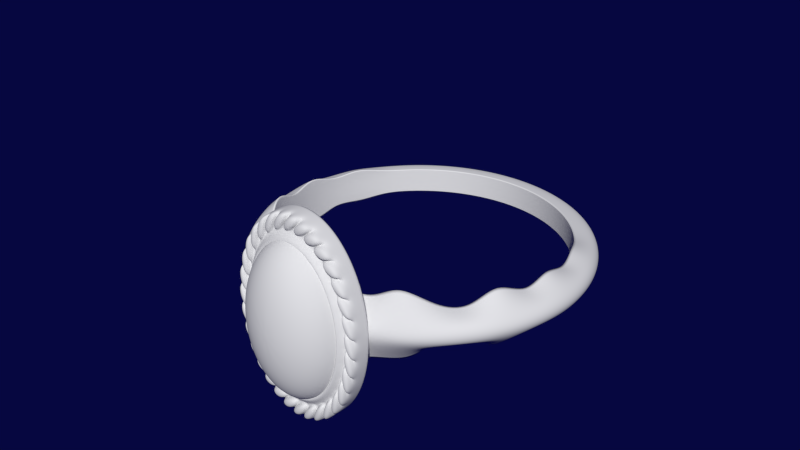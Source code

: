 # Source: Ring_With_White_Marble.blend  (saved by Blender 2.78.0; exported with 4.5.12 LTS)
import bpy
from mathutils import Matrix  # noqa: F401  (used for matrix-valued properties, if any)

bpy.ops.wm.read_factory_settings(use_empty=True)
scene = bpy.context.scene
scene.name = 'Scene'

# ---- collections
col_collection_1 = bpy.data.collections.new('Collection 1'); scene.collection.children.link(col_collection_1)

# ---- materials (node trees are filled in below, after node groups)
mat_ring = bpy.data.materials.new('Ring')
mat_ring.alpha_threshold = 0.0
mat_ring.use_transparent_shadow = False
mat_ring.roughness = 0.5
mat_white_marble = bpy.data.materials.new('White_Marble')
mat_white_marble.alpha_threshold = 0.0
mat_white_marble.use_transparent_shadow = False
mat_white_marble.roughness = 0.5

# ---- material node trees

# ---- world
world_world = bpy.data.worlds.new('World'); scene.world = world_world
world_world.color = (0.001873, 0.002195, 0.05088)
world_world.use_sun_shadow = False
world_world.sun_shadow_jitter_overblur = 0.0
world_world.cycles.sampling_method = 'NONE'
world_world.cycles.sample_map_resolution = 256

# ---- meshes
me_white_marble = bpy.data.meshes.new('White_Marble')
me_white_marble.from_pydata([(-0.1832, 0.3765, 1.194), (-0.3595, 0.3679, 1.169), (-0.522, 0.3538, 1.128), (-0.6644, 0.3349, 1.074), (-0.7813, 0.3118, 1.007), (-0.8681, 0.2854, 0.9312), (-0.9216, 0.2568, 0.8488), (-0.9397, 0.227, 0.7631), (-0.1797, 0.4114, 1.182), (-0.3526, 0.4363, 1.145), (-0.5119, 0.4531, 1.094), (-0.6515, 0.4612, 1.03), (-0.7662, 0.4604, 0.9553), (-0.8513, 0.4505, 0.8736), (-0.9038, 0.432, 0.7877), (-0.9215, 0.4057, 0.7008), (-0.1692, 0.4449, 1.17), (-0.332, 0.502, 1.122), (-0.4821, 0.5485, 1.06), (-0.6136, 0.5827, 0.9873), (-0.7216, 0.6032, 0.9055), (-0.8018, 0.6092, 0.8182), (-0.8512, 0.6005, 0.7289), (-0.8679, 0.5775, 0.6408), (-0.1523, 0.4758, 1.159), (-0.2988, 0.5626, 1.101), (-0.4338, 0.6365, 1.03), (-0.5522, 0.6947, 0.9482), (-0.6493, 0.7348, 0.8595), (-0.7215, 0.7555, 0.7672), (-0.7659, 0.7558, 0.6747), (-0.781, 0.7358, 0.5856), (-0.1294, 0.5029, 1.15), (-0.254, 0.6157, 1.083), (-0.3688, 0.7136, 1.003), (-0.4694, 0.7928, 0.914), (-0.552, 0.8502, 0.8193), (-0.6134, 0.8837, 0.7224), (-0.6512, 0.8919, 0.6272), (-0.664, 0.8745, 0.5371), (-0.1016, 0.5251, 1.142), (-0.1995, 0.6593, 1.067), (-0.2897, 0.7768, 0.9808), (-0.3687, 0.8733, 0.8858), (-0.4336, 0.9448, 0.7862), (-0.4818, 0.9888, 0.6857), (-0.5115, 1.004, 0.5882), (-0.5215, 0.9884, 0.4974), (-0.06994, 0.5416, 1.136), (-0.1373, 0.6916, 1.056), (-0.1994, 0.8238, 0.9643), (-0.2538, 0.9331, 0.865), (-0.2984, 1.015, 0.7617), (-0.3316, 1.067, 0.6584), (-0.3521, 1.086, 0.5592), (-0.359, 1.073, 0.4678), (-0.03554, 0.5517, 1.133), (-0.06981, 0.7115, 1.049), (-0.1014, 0.8527, 0.9542), (-0.1291, 0.9699, 0.8521), (-0.1518, 1.058, 0.7465), (-0.1687, 1.115, 0.6416), (-0.1791, 1.138, 0.5414), (-0.1827, 1.125, 0.4497), (0.0002234, 0.5551, 1.132), (0.0003467, 0.7183, 1.047), (0.0004558, 0.8625, 0.9508), (0.0005468, 0.9823, 0.8478), (0.0006159, 1.073, 0.7414), (0.0006605, 1.131, 0.636), (0.0006791, 1.155, 0.5354), (0.0006707, 1.143, 0.4435), (0.03599, 0.5517, 1.133), (0.0705, 0.7115, 1.049), (0.1023, 0.8527, 0.9542), (0.1302, 0.9698, 0.8521), (0.153, 1.058, 0.7465), (0.17, 1.115, 0.6416), (0.1805, 1.137, 0.5414), (0.184, 1.125, 0.4497), (0.07037, 0.5415, 1.136), (0.1379, 0.6915, 1.056), (0.2002, 0.8237, 0.9643), (0.2548, 0.9329, 0.865), (0.2996, 1.015, 0.7617), (0.3328, 1.067, 0.6584), (0.3533, 1.086, 0.5592), (0.3602, 1.073, 0.4678), (0.1021, 0.525, 1.142), (0.2001, 0.6591, 1.067), (0.2904, 0.7766, 0.9808), (0.3696, 0.873, 0.8859), (0.4346, 0.9445, 0.7862), (0.4829, 0.9885, 0.6857), (0.5126, 1.003, 0.5882), (0.5226, 0.988, 0.4974), (0.1298, 0.5028, 1.15), (0.2545, 0.6155, 1.083), (0.3695, 0.7133, 1.003), (0.4702, 0.7924, 0.914), (0.5529, 0.8498, 0.8193), (0.6144, 0.8832, 0.7224), (0.6522, 0.8914, 0.6272), (0.6649, 0.8741, 0.5371), (0.1526, 0.4757, 1.159), (0.2992, 0.5624, 1.101), (0.4344, 0.6362, 1.03), (0.5528, 0.6943, 0.9482), (0.65, 0.7344, 0.8596), (0.7222, 0.755, 0.7672), (0.7667, 0.7553, 0.6747), (0.7817, 0.7352, 0.5856), (0.1695, 0.4448, 1.17), (0.3324, 0.5018, 1.122), (0.4825, 0.5482, 1.06), (0.6141, 0.5823, 0.9873), (0.7221, 0.6027, 0.9055), (0.8023, 0.6087, 0.8182), (0.8517, 0.5999, 0.7289), (0.8684, 0.5769, 0.6408), (0.1799, 0.4113, 1.182), (0.3528, 0.436, 1.145), (0.5122, 0.4528, 1.094), (0.6518, 0.4608, 1.03), (0.7665, 0.4598, 0.9554), (0.8516, 0.4499, 0.8736), (0.9041, 0.4314, 0.7877), (0.9217, 0.4051, 0.7008), (0.1834, 0.3764, 1.194), (0.3597, 0.3677, 1.169), (0.5221, 0.3535, 1.128), (0.6645, 0.3344, 1.074), (0.7814, 0.3113, 1.007), (0.8682, 0.2848, 0.9312), (0.9216, 0.2562, 0.8488), (0.9397, 0.2264, 0.7631), (0.1799, 0.3415, 1.206), (0.3527, 0.2993, 1.193), (0.512, 0.2542, 1.163), (0.6517, 0.2081, 1.118), (0.7662, 0.1627, 1.059), (0.8514, 0.1198, 0.9889), (0.9038, 0.08094, 0.91), (0.9215, 0.04771, 0.8255), (0.1694, 0.308, 1.218), (0.3322, 0.2335, 1.216), (0.4822, 0.1588, 1.196), (0.6138, 0.08664, 1.16), (0.7217, 0.01987, 1.109), (0.8019, -0.03894, 1.044), (0.8512, -0.08755, 0.9688), (0.8679, -0.1241, 0.8854), (0.1524, 0.2771, 1.229), (0.2989, 0.173, 1.237), (0.4339, 0.07083, 1.227), (0.5523, -0.0253, 1.199), (0.6494, -0.1118, 1.155), (0.7215, -0.1852, 1.095), (0.7659, -0.2428, 1.023), (0.7809, -0.2824, 0.9407), (0.1296, 0.2501, 1.238), (0.2542, 0.1199, 1.255), (0.369, -0.006251, 1.254), (0.4696, -0.1234, 1.234), (0.5521, -0.2271, 1.195), (0.6135, -0.3134, 1.14), (0.6512, -0.3789, 1.071), (0.664, -0.4211, 0.9891), (0.1018, 0.2279, 1.246), (0.1996, 0.07629, 1.271), (0.2898, -0.0695, 1.276), (0.3688, -0.2039, 1.262), (0.4336, -0.3218, 1.228), (0.4818, -0.4186, 1.177), (0.5115, -0.4906, 1.109), (0.5215, -0.535, 1.029), (0.07012, 0.2114, 1.252), (0.1375, 0.04393, 1.282), (0.1995, -0.1165, 1.292), (0.2539, -0.2637, 1.283), (0.2985, -0.3921, 1.253), (0.3317, -0.4967, 1.204), (0.3521, -0.5735, 1.138), (0.3589, -0.6196, 1.058), (0.03572, 0.2012, 1.255), (0.06998, 0.02401, 1.289), (0.1015, -0.1454, 1.303), (0.1292, -0.3005, 1.295), (0.1519, -0.4354, 1.268), (0.1688, -0.5448, 1.221), (0.1791, -0.6246, 1.156), (0.1826, -0.6716, 1.077), (-4.625e-05, 0.1978, 1.256), (-0.0001822, 0.0173, 1.291), (-0.0003119, -0.1552, 1.306), (-0.0004305, -0.3129, 1.3), (-0.0005333, -0.45, 1.273), (-0.0006162, -0.561, 1.227), (-0.0006765, -0.6418, 1.162), (-0.0007114, -0.6891, 1.083), (-0.03581, 0.2012, 1.255), (-0.07033, 0.02406, 1.289), (-0.1022, -0.1453, 1.303), (-0.1301, -0.3004, 1.295), (-0.153, -0.4353, 1.268), (-0.17, -0.5447, 1.221), (-0.1805, -0.6244, 1.156), (-0.184, -0.6715, 1.077), (-0.07019, 0.2114, 1.252), (-0.1378, 0.04402, 1.282), (-0.2001, -0.1164, 1.292), (-0.2547, -0.2635, 1.283), (-0.2995, -0.3919, 1.253), (-0.3328, -0.4965, 1.204), (-0.3533, -0.5733, 1.138), (-0.3603, -0.6193, 1.058), (-0.1019, 0.2279, 1.246), (-0.1999, 0.07643, 1.271), (-0.2903, -0.0693, 1.276), (-0.3695, -0.2037, 1.262), (-0.4345, -0.3215, 1.228), (-0.4828, -0.4182, 1.177), (-0.5126, -0.4902, 1.109), (-0.5227, -0.5346, 1.029), (-0.1296, 0.2502, 1.238), (-0.2544, 0.12, 1.255), (-0.3694, -0.005994, 1.254), (-0.4701, -0.1231, 1.234), (-0.5528, -0.2267, 1.195), (-0.6143, -0.313, 1.14), (-0.6522, -0.3784, 1.07), (-0.665, -0.4207, 0.9891), (-0.1524, 0.2773, 1.229), (-0.2991, 0.1732, 1.237), (-0.4342, 0.07113, 1.227), (-0.5527, -0.02492, 1.199), (-0.6499, -0.1113, 1.155), (-0.7222, -0.1847, 1.095), (-0.7667, -0.2423, 1.023), (-0.7817, -0.2818, 0.9407), (9.041e-05, 0.3794, 1.202), (-0.1693, 0.3081, 1.218), (-0.3322, 0.2338, 1.216), (-0.4824, 0.1591, 1.196), (-0.614, 0.08706, 1.16), (-0.722, 0.02037, 1.109), (-0.8023, -0.03839, 1.044), (-0.8517, -0.08696, 0.9688), (-0.8684, -0.1235, 0.8854), (-0.1797, 0.3417, 1.206), (-0.3527, 0.2995, 1.193), (-0.512, 0.2546, 1.163), (-0.6517, 0.2086, 1.118), (-0.7664, 0.1632, 1.059), (-0.8516, 0.1204, 0.9889), (-0.9041, 0.08157, 0.91), (-0.9218, 0.04835, 0.8255), (-0.5787, 0.2269, 0.7631), (-0.5675, 0.3369, 0.7247), (-0.5345, 0.4427, 0.6878), (-0.481, 0.5402, 0.6538), (-0.4089, 0.6257, 0.6239), (-0.3212, 0.6958, 0.5995), (-0.2211, 0.7479, 0.5813), (-0.1125, 0.7799, 0.5701), (0.0004053, 0.7907, 0.5663), (0.1133, 0.7798, 0.5701), (0.2218, 0.7477, 0.5813), (0.3218, 0.6956, 0.5995), (0.4095, 0.6254, 0.624), (0.4814, 0.5399, 0.6538), (0.5348, 0.4424, 0.6878), (0.5676, 0.3365, 0.7247), (0.5787, 0.2265, 0.7631), (0.5675, 0.1165, 0.8015), (0.5345, 0.01067, 0.8385), (0.4809, -0.08682, 0.8725), (0.4089, -0.1723, 0.9023), (0.3211, -0.2424, 0.9268), (0.221, -0.2945, 0.945), (0.1125, -0.3265, 0.9562), (-0.0004459, -0.3373, 0.96), (-0.1133, -0.3264, 0.9562), (-0.2219, -0.2943, 0.945), (-0.3219, -0.2422, 0.9268), (-0.4095, -0.172, 0.9023), (-0.4814, -0.08648, 0.8725), (-0.5348, 0.01105, 0.8385), (-0.5677, 0.1169, 0.8015), (-0.2545, 0.2268, 0.7631), (-0.2496, 0.2752, 0.7462), (-0.235, 0.3217, 0.73), (-0.2115, 0.3646, 0.715), (-0.1798, 0.4021, 0.7019), (-0.1412, 0.433, 0.6912), (-0.09723, 0.4559, 0.6832), (-0.04948, 0.47, 0.6782), (0.0001668, 0.4747, 0.6766), (0.04981, 0.4699, 0.6782), (0.09753, 0.4558, 0.6832), (0.1415, 0.4329, 0.6912), (0.18, 0.402, 0.7019), (0.2117, 0.3644, 0.715), (0.2351, 0.3215, 0.73), (0.2496, 0.275, 0.7462), (0.2544, 0.2266, 0.7631), (0.2495, 0.1782, 0.78), (0.235, 0.1317, 0.7963), (0.2115, 0.08884, 0.8112), (0.1798, 0.05127, 0.8243), (0.1412, 0.02044, 0.8351), (0.09719, -0.00246, 0.8431), (0.04944, -0.01656, 0.848), (-0.0002074, -0.0213, 0.8497), (-0.04985, -0.01652, 0.848), (-0.09757, -0.002392, 0.8431), (-0.1415, 0.02054, 0.8351), (-0.1801, 0.0514, 0.8243), (-0.2117, 0.08899, 0.8112), (-0.2352, 0.1319, 0.7963), (-0.2496, 0.1784, 0.78), (-2.028e-05, 0.2267, 0.7631)], [], [(5, 4, 12, 13), (1, 0, 8, 9), (2, 1, 9, 10), (6, 5, 13, 14), (7, 6, 14, 15), (3, 2, 10, 11), (4, 3, 11, 12), (9, 8, 16, 17), (13, 12, 20, 21), (14, 13, 21, 22), (10, 9, 17, 18), (15, 14, 22, 23), (11, 10, 18, 19), (12, 11, 19, 20), (20, 19, 27, 28), (21, 20, 28, 29), (17, 16, 24, 25), (22, 21, 29, 30), (18, 17, 25, 26), (19, 18, 26, 27), (23, 22, 30, 31), (31, 30, 38, 39), (27, 26, 34, 35), (28, 27, 35, 36), (29, 28, 36, 37), (25, 24, 32, 33), (30, 29, 37, 38), (26, 25, 33, 34), (34, 33, 41, 42), (38, 37, 45, 46), (39, 38, 46, 47), (35, 34, 42, 43), (36, 35, 43, 44), (37, 36, 44, 45), (33, 32, 40, 41), (45, 44, 52, 53), (41, 40, 48, 49), (46, 45, 53, 54), (42, 41, 49, 50), (47, 46, 54, 55), (43, 42, 50, 51), (44, 43, 51, 52), (52, 51, 59, 60), (49, 48, 56, 57), (53, 52, 60, 61), (54, 53, 61, 62), (50, 49, 57, 58), (55, 54, 62, 63), (51, 50, 58, 59), (59, 58, 66, 67), (63, 62, 70, 71), (60, 59, 67, 68), (61, 60, 68, 69), (57, 56, 64, 65), (62, 61, 69, 70), (58, 57, 65, 66), (70, 69, 77, 78), (66, 65, 73, 74), (71, 70, 78, 79), (67, 66, 74, 75), (68, 67, 75, 76), (69, 68, 76, 77), (65, 64, 72, 73), (77, 76, 84, 85), (73, 72, 80, 81), (74, 73, 81, 82), (78, 77, 85, 86), (79, 78, 86, 87), (75, 74, 82, 83), (76, 75, 83, 84), (84, 83, 91, 92), (85, 84, 92, 93), (81, 80, 88, 89), (86, 85, 93, 94), (82, 81, 89, 90), (87, 86, 94, 95), (83, 82, 90, 91), (95, 94, 102, 103), (91, 90, 98, 99), (92, 91, 99, 100), (89, 88, 96, 97), (93, 92, 100, 101), (94, 93, 101, 102), (90, 89, 97, 98), (102, 101, 109, 110), (98, 97, 105, 106), (99, 98, 106, 107), (103, 102, 110, 111), (100, 99, 107, 108), (101, 100, 108, 109), (97, 96, 104, 105), (109, 108, 116, 117), (105, 104, 112, 113), (110, 109, 117, 118), (106, 105, 113, 114), (111, 110, 118, 119), (107, 106, 114, 115), (108, 107, 115, 116), (116, 115, 123, 124), (117, 116, 124, 125), (113, 112, 120, 121), (114, 113, 121, 122), (118, 117, 125, 126), (119, 118, 126, 127), (115, 114, 122, 123), (127, 126, 134, 135), (123, 122, 130, 131), (124, 123, 131, 132), (125, 124, 132, 133), (121, 120, 128, 129), (126, 125, 133, 134), (122, 121, 129, 130), (134, 133, 141, 142), (130, 129, 137, 138), (135, 134, 142, 143), (131, 130, 138, 139), (132, 131, 139, 140), (129, 128, 136, 137), (133, 132, 140, 141), (141, 140, 148, 149), (137, 136, 144, 145), (142, 141, 149, 150), (138, 137, 145, 146), (139, 138, 146, 147), (143, 142, 150, 151), (140, 139, 147, 148), (148, 147, 155, 156), (149, 148, 156, 157), (145, 144, 152, 153), (150, 149, 157, 158), (146, 145, 153, 154), (151, 150, 158, 159), (147, 146, 154, 155), (159, 158, 166, 167), (155, 154, 162, 163), (156, 155, 163, 164), (157, 156, 164, 165), (153, 152, 160, 161), (154, 153, 161, 162), (158, 157, 165, 166), (166, 165, 173, 174), (162, 161, 169, 170), (167, 166, 174, 175), (163, 162, 170, 171), (164, 163, 171, 172), (165, 164, 172, 173), (161, 160, 168, 169), (169, 168, 176, 177), (173, 172, 180, 181), (174, 173, 181, 182), (170, 169, 177, 178), (175, 174, 182, 183), (171, 170, 178, 179), (172, 171, 179, 180), (180, 179, 187, 188), (181, 180, 188, 189), (177, 176, 184, 185), (182, 181, 189, 190), (178, 177, 185, 186), (179, 178, 186, 187), (183, 182, 190, 191), (191, 190, 198, 199), (187, 186, 194, 195), (188, 187, 195, 196), (189, 188, 196, 197), (185, 184, 192, 193), (190, 189, 197, 198), (186, 185, 193, 194), (194, 193, 201, 202), (198, 197, 205, 206), (199, 198, 206, 207), (195, 194, 202, 203), (196, 195, 203, 204), (197, 196, 204, 205), (193, 192, 200, 201), (205, 204, 212, 213), (201, 200, 208, 209), (206, 205, 213, 214), (202, 201, 209, 210), (207, 206, 214, 215), (203, 202, 210, 211), (204, 203, 211, 212), (212, 211, 219, 220), (209, 208, 216, 217), (213, 212, 220, 221), (214, 213, 221, 222), (210, 209, 217, 218), (215, 214, 222, 223), (211, 210, 218, 219), (219, 218, 226, 227), (223, 222, 230, 231), (220, 219, 227, 228), (221, 220, 228, 229), (217, 216, 224, 225), (222, 221, 229, 230), (218, 217, 225, 226), (230, 229, 237, 238), (226, 225, 233, 234), (231, 230, 238, 239), (227, 226, 234, 235), (228, 227, 235, 236), (229, 228, 236, 237), (225, 224, 232, 233), (237, 236, 245, 246), (233, 232, 241, 242), (234, 233, 242, 243), (238, 237, 246, 247), (239, 238, 247, 248), (235, 234, 243, 244), (236, 235, 244, 245), (245, 244, 252, 253), (246, 245, 253, 254), (242, 241, 249, 250), (247, 246, 254, 255), (243, 242, 250, 251), (248, 247, 255, 256), (244, 243, 251, 252), (0, 240, 8), (8, 240, 16), (16, 240, 24), (24, 240, 32), (32, 240, 40), (40, 240, 48), (48, 240, 56), (56, 240, 64), (64, 240, 72), (72, 240, 80), (80, 240, 88), (88, 240, 96), (96, 240, 104), (104, 240, 112), (112, 240, 120), (120, 240, 128), (128, 240, 136), (136, 240, 144), (144, 240, 152), (152, 240, 160), (160, 240, 168), (168, 240, 176), (176, 240, 184), (184, 240, 192), (192, 240, 200), (200, 240, 208), (208, 240, 216), (216, 240, 224), (224, 240, 232), (232, 240, 241), (241, 240, 249), (256, 255, 6, 7), (252, 251, 2, 3), (253, 252, 3, 4), (249, 240, 0), (250, 249, 0, 1), (254, 253, 4, 5), (255, 254, 5, 6), (251, 250, 1, 2), (63, 71, 265, 264), (191, 199, 281, 280), (175, 183, 279, 278), (183, 191, 280, 279), (127, 135, 273, 272), (111, 119, 271, 270), (119, 127, 272, 271), (248, 256, 288, 287), (87, 95, 268, 267), (199, 207, 282, 281), (55, 63, 264, 263), (47, 55, 263, 262), (135, 143, 274, 273), (143, 151, 275, 274), (223, 231, 285, 284), (71, 79, 266, 265), (103, 111, 270, 269), (215, 223, 284, 283), (207, 215, 283, 282), (159, 167, 277, 276), (256, 7, 257, 288), (239, 248, 287, 286), (231, 239, 286, 285), (95, 103, 269, 268), (79, 87, 267, 266), (167, 175, 278, 277), (31, 39, 261, 260), (23, 31, 260, 259), (151, 159, 276, 275), (15, 23, 259, 258), (7, 15, 258, 257), (39, 47, 262, 261), (287, 288, 320, 319), (278, 279, 311, 310), (263, 264, 296, 295), (281, 282, 314, 313), (272, 273, 305, 304), (257, 258, 290, 289), (282, 283, 315, 314), (285, 286, 318, 317), (258, 259, 291, 290), (276, 277, 309, 308), (267, 268, 300, 299), (261, 262, 294, 293), (286, 287, 319, 318), (262, 263, 295, 294), (280, 281, 313, 312), (271, 272, 304, 303), (265, 266, 298, 297), (275, 276, 308, 307), (266, 267, 299, 298), (284, 285, 317, 316), (269, 270, 302, 301), (260, 261, 293, 292), (288, 257, 289, 320), (279, 280, 312, 311), (270, 271, 303, 302), (273, 274, 306, 305), (264, 265, 297, 296), (274, 275, 307, 306), (283, 284, 316, 315), (268, 269, 301, 300), (259, 260, 292, 291), (277, 278, 310, 309), (297, 298, 321), (316, 317, 321), (307, 308, 321), (298, 299, 321), (301, 302, 321), (292, 293, 321), (320, 289, 321), (311, 312, 321), (302, 303, 321), (305, 306, 321), (296, 297, 321), (306, 307, 321), (315, 316, 321), (309, 310, 321), (300, 301, 321), (291, 292, 321), (319, 320, 321), (310, 311, 321), (304, 305, 321), (295, 296, 321), (313, 314, 321), (289, 290, 321), (314, 315, 321), (317, 318, 321), (299, 300, 321), (290, 291, 321), (308, 309, 321), (293, 294, 321), (318, 319, 321), (294, 295, 321), (312, 313, 321), (303, 304, 321)])
me_white_marble.polygons.foreach_set('use_smooth', [True] * 352)
me_white_marble.polygons.foreach_set('material_index', [1, 1, 1, 1, 1, 1, 1, 1, 1, 1, 1, 1, 1, 1, 1, 1, 1, 1, 1, 1, 1, 1, 1, 1, 1, 1, 1, 1, 1, 1, 1, 1, 1, 1, 1, 1, 1, 1, 1, 1, 1, 1, 1, 1, 1, 1, 1, 1, 1, 1, 1, 1, 1, 1, 1, 1, 1, 1, 1, 1, 1, 1, 1, 1, 1, 1, 1, 1, 1, 1, 1, 1, 1, 1, 1, 1, 1, 1, 1, 1, 1, 1, 1, 1, 1, 1, 1, 1, 1, 1, 1, 1, 1, 1, 1, 1, 1, 1, 1, 1, 1, 1, 1, 1, 1, 1, 1, 1, 1, 1, 1, 1, 1, 1, 1, 1, 1, 1, 1, 1, 1, 1, 1, 1, 1, 1, 1, 1, 1, 1, 1, 1, 1, 1, 1, 1, 1, 1, 1, 1, 1, 1, 1, 1, 1, 1, 1, 1, 1, 1, 1, 1, 1, 1, 1, 1, 1, 1, 1, 1, 1, 1, 1, 1, 1, 1, 1, 1, 1, 1, 1, 1, 1, 1, 1, 1, 1, 1, 1, 1, 1, 1, 1, 1, 1, 1, 1, 1, 1, 1, 1, 1, 1, 1, 1, 1, 1, 1, 1, 1, 1, 1, 1, 1, 1, 1, 1, 1, 1, 1, 1, 1, 1, 1, 1, 1, 1, 1, 1, 1, 1, 1, 1, 1, 1, 1, 1, 1, 1, 1, 1, 1, 1, 1, 1, 1, 1, 1, 1, 1, 1, 1, 1, 1, 1, 1, 1, 1, 1, 1, 1, 1, 1, 1, 1, 1, 1, 1, 1, 1, 1, 1, 1, 1, 1, 1, 1, 1, 1, 1, 1, 1, 1, 1, 1, 1, 1, 1, 1, 1, 1, 1, 1, 1, 1, 1, 1, 1, 1, 1, 1, 1, 1, 1, 1, 1, 1, 1, 1, 1, 1, 1, 1, 1, 1, 1, 1, 1, 1, 1, 1, 1, 1, 1, 1, 1, 1, 1, 1, 1, 1, 1, 1, 1, 1, 1, 1, 1, 1, 1, 1, 1, 1, 1, 1, 1, 1, 1, 1, 1, 1, 1, 1, 1, 1, 1, 1, 1, 1, 1, 1, 1])
_k = {(7, 15): 1.0, (15, 23): 1.0, (23, 31): 1.0, (31, 39): 1.0, (39, 47): 1.0, (47, 55): 1.0, (55, 63): 1.0, (63, 71): 1.0, (71, 79): 1.0, (79, 87): 1.0, (87, 95): 1.0, (95, 103): 1.0, (103, 111): 1.0, (111, 119): 1.0, (119, 127): 1.0, (127, 135): 1.0, (135, 143): 1.0, (143, 151): 1.0, (151, 159): 1.0, (159, 167): 1.0, (167, 175): 1.0, (175, 183): 1.0, (183, 191): 1.0, (191, 199): 1.0, (199, 207): 1.0, (207, 215): 1.0, (215, 223): 1.0, (223, 231): 1.0, (231, 239): 1.0, (239, 248): 1.0, (248, 256): 1.0, (7, 256): 1.0}
me_white_marble.attributes.new('crease_edge', 'FLOAT', 'EDGE').data.foreach_set('value', [_k.get((min(e.vertices), max(e.vertices)), 0.0) for e in me_white_marble.edges])
me_white_marble.materials.append(mat_ring)
me_white_marble.materials.append(mat_white_marble)
me_white_marble.use_remesh_preserve_volume = False
me_white_marble.use_remesh_preserve_attributes = False
me_white_marble.use_mirror_vertex_groups = False
me_white_marble.update()
me_ring = bpy.data.meshes.new('Ring')
me_ring.from_pydata([(0.0006895, 1.169, 0.5639), (-0.1855, 1.152, 0.5699), (-0.3645, 1.101, 0.5878), (-0.5296, 1.017, 0.6168), (-0.6742, 0.9052, 0.6559), (-0.793, 0.7684, 0.7035), (-0.8813, 0.6124, 0.7578), (-0.9357, 0.4431, 0.8168), (-0.9542, 0.267, 0.8781), (-0.936, 0.09086, 0.9394), (-0.8818, -0.0785, 0.9983), (-0.7938, -0.2346, 1.053), (-0.6752, -0.3714, 1.1), (-0.5307, -0.4837, 1.139), (-0.3658, -0.5672, 1.168), (-0.1868, -0.6186, 1.186), (-0.0006722, -0.6361, 1.192), (0.1855, -0.6188, 1.186), (0.3645, -0.5675, 1.168), (0.5296, -0.4841, 1.139), (0.6742, -0.3719, 1.1), (0.793, -0.2351, 1.053), (0.8813, -0.07911, 0.9983), (0.9357, 0.09021, 0.9394), (0.9542, 0.2663, 0.8781), (0.936, 0.4424, 0.8168), (0.8818, 0.6118, 0.7578), (0.7938, 0.7679, 0.7035), (0.6752, 0.9047, 0.6559), (0.5307, 1.017, 0.6168), (0.3658, 1.101, 0.5878), (0.1868, 1.152, 0.5699), (0.0007274, 1.218, 0.3822), (-0.206, 1.198, 0.3889), (-0.4048, 1.142, 0.4087), (-0.588, 1.049, 0.441), (-0.7486, 0.9244, 0.4844), (-0.8805, 0.7725, 0.5372), (-0.9785, 0.5993, 0.5975), (-1.039, 0.4113, 0.663), (-1.059, 0.2158, 0.731), (-1.039, 0.02022, 0.7991), (-0.9791, -0.1678, 0.8645), (-0.8813, -0.3411, 0.9248), (-0.7497, -0.4931, 0.9777), (-0.5893, -0.6178, 1.021), (-0.4062, -0.7104, 1.053), (-0.2075, -0.7675, 1.073), (-0.0007845, -0.7869, 1.08), (0.2059, -0.7677, 1.073), (0.4047, -0.7107, 1.053), (0.5879, -0.6182, 1.021), (0.7486, -0.4936, 0.9777), (0.8805, -0.3417, 0.9248), (0.9785, -0.1685, 0.8645), (1.039, 0.0195, 0.7991), (1.059, 0.215, 0.731), (1.039, 0.4106, 0.663), (0.9791, 0.5986, 0.5975), (0.8813, 0.7719, 0.5372), (0.7496, 0.9238, 0.4844), (0.5892, 1.049, 0.441), (0.4061, 1.141, 0.4087), (0.2074, 1.198, 0.3889), (0.0006017, 1.051, 0.4402), (-0.1717, 1.035, 0.4457), (-0.3375, 0.9876, 0.4623), (-0.4903, 0.9104, 0.4892), (-0.6242, 0.8065, 0.5253), (-0.7342, 0.6799, 0.5694), (-0.8159, 0.5355, 0.6197), (-0.8663, 0.3787, 0.6743), (-0.8834, 0.2157, 0.731), (-0.8665, 0.05266, 0.7878), (-0.8164, -0.1041, 0.8423), (-0.7349, -0.2486, 0.8926), (-0.6251, -0.3753, 0.9367), (-0.4913, -0.4793, 0.9729), (-0.3387, -0.5566, 0.9997), (-0.173, -0.6042, 1.016), (-0.0006589, -0.6203, 1.022), (0.1717, -0.6043, 1.016), (0.3374, -0.5568, 0.9997), (0.4902, -0.4796, 0.9729), (0.6242, -0.3757, 0.9367), (0.7341, -0.2491, 0.8926), (0.8159, -0.1047, 0.8423), (0.8662, 0.05206, 0.7878), (0.8833, 0.2151, 0.731), (0.8665, 0.3781, 0.6743), (0.8163, 0.5349, 0.6197), (0.7348, 0.6794, 0.5694), (0.625, 0.8061, 0.5254), (0.4913, 0.9101, 0.4892), (0.3386, 0.9873, 0.4623), (0.1729, 1.035, 0.4457), (0.2205, 1.394, 0.3209), (-0.02672, 1.412, 0.3146), (-0.2729, 1.384, 0.3244), (-0.5086, 1.311, 0.3498), (-0.7248, 1.196, 0.3899), (-0.9131, 1.043, 0.443), (-1.066, 0.8587, 0.5073), (-1.179, 0.6495, 0.5801), (-1.246, 0.4236, 0.6587), (-1.265, 0.1897, 0.7401), (-1.235, -0.04317, 0.8212), (-1.158, -0.2661, 0.8988), (-1.037, -0.4706, 0.9699), (-0.8754, -0.6487, 1.032), (-0.6804, -0.7936, 1.082), (-0.4593, -0.8997, 1.119), (-0.2206, -0.963, 1.141), (0.02666, -0.9809, 1.147), (0.2729, -0.9529, 1.138), (0.5086, -0.88, 1.112), (0.7247, -0.7651, 1.072), (0.913, -0.6124, 1.019), (1.066, -0.4279, 0.9548), (1.179, -0.2187, 0.882), (1.245, 0.007175, 0.8034), (1.265, 0.2411, 0.722), (1.235, 0.474, 0.6409), (1.158, 0.6969, 0.5633), (1.037, 0.9014, 0.4922), (0.8753, 1.079, 0.4302), (0.6803, 1.224, 0.3798), (0.4592, 1.33, 0.3429), (0.2205, 1.337, 0.1592), (-0.02676, 1.355, 0.153), (-0.273, 1.327, 0.1627), (-0.5087, 1.254, 0.1881), (-0.7248, 1.139, 0.2282), (-0.9131, 0.9868, 0.2813), (-1.066, 0.8023, 0.3456), (-1.179, 0.5931, 0.4184), (-1.246, 0.3673, 0.497), (-1.265, 0.1334, 0.5784), (-1.235, -0.09952, 0.6595), (-1.158, -0.3225, 0.7371), (-1.037, -0.5269, 0.8082), (-0.8754, -0.705, 0.8702), (-0.6804, -0.8499, 0.9206), (-0.4593, -0.956, 0.9575), (-0.2206, -1.019, 0.9795), (0.02662, -1.037, 0.9857), (0.2728, -1.009, 0.976), (0.5085, -0.9364, 0.9506), (0.7247, -0.8214, 0.9105), (0.913, -0.6687, 0.8574), (1.066, -0.4843, 0.7931), (1.178, -0.2751, 0.7203), (1.245, -0.04917, 0.6417), (1.265, 0.1847, 0.5603), (1.235, 0.4176, 0.4792), (1.158, 0.6406, 0.4016), (1.037, 0.845, 0.3305), (0.8753, 1.023, 0.2685), (0.6803, 1.168, 0.2181), (0.4592, 1.274, 0.1812), (0.2074, 1.233, 0.4877), (0.4061, 1.176, 0.5076), (0.6804, 1.259, 0.4786), (0.4593, 1.365, 0.4417), (0.8813, 0.8064, 0.636), (0.9791, 0.633, 0.6964), (1.235, 0.5084, 0.7397), (1.158, 0.7314, 0.6621), (1.039, 0.05394, 0.8979), (0.9785, -0.1341, 0.9634), (1.066, -0.3935, 1.054), (1.179, -0.1843, 0.9808), (0.588, -0.5837, 1.12), (0.4047, -0.6763, 1.152), (0.2729, -0.9185, 1.236), (0.5086, -0.8456, 1.211), (-0.2074, -0.7331, 1.172), (-0.4061, -0.676, 1.152), (-0.6804, -0.7591, 1.181), (-0.4593, -0.8652, 1.218), (-0.8813, -0.3067, 1.024), (-0.9791, -0.1334, 0.9633), (-1.235, -0.008728, 0.92), (-1.158, -0.2317, 0.9976), (-1.039, 0.4457, 0.7618), (-0.9785, 0.6337, 0.6964), (-1.066, 0.8931, 0.6061), (-1.179, 0.6839, 0.6789), (-0.588, 1.083, 0.5398), (-0.4047, 1.176, 0.5076), (-0.2729, 1.418, 0.4232), (-0.5086, 1.345, 0.4486), (0.0007524, 1.252, 0.481), (0.2074, 1.233, 0.4877), (0.4593, 1.365, 0.4417), (0.2205, 1.428, 0.4197), (0.7497, 0.9583, 0.5832), (0.8813, 0.8064, 0.636), (1.158, 0.7314, 0.6621), (1.037, 0.9358, 0.591), (1.059, 0.2495, 0.8299), (1.039, 0.05394, 0.8979), (1.179, -0.1843, 0.9808), (1.245, 0.04162, 0.9022), (0.7486, -0.4591, 1.077), (0.588, -0.5837, 1.12), (0.5086, -0.8456, 1.211), (0.7248, -0.7306, 1.171), (-0.7486, 0.9588, 0.5832), (-0.588, 1.083, 0.5398), (-0.5086, 1.345, 0.4486), (-0.7248, 1.23, 0.4887), (-0.0007595, -0.7524, 1.179), (-0.2074, -0.7331, 1.172), (-0.4593, -0.8652, 1.218), (-0.2205, -0.9285, 1.24), (-0.7497, -0.4586, 1.077), (-0.8813, -0.3067, 1.024), (-1.158, -0.2317, 0.9976), (-1.037, -0.4361, 1.069), (-1.059, 0.2502, 0.8298), (-1.039, 0.4457, 0.7618), (-1.179, 0.6839, 0.6789), (-1.246, 0.4581, 0.7575), (0.5892, 1.083, 0.5398), (0.7497, 0.9583, 0.5832), (1.037, 0.9358, 0.591), (0.8753, 1.114, 0.529), (1.039, 0.445, 0.7618), (1.059, 0.2495, 0.8299), (1.245, 0.04162, 0.9022), (1.265, 0.2755, 0.8208), (0.8805, -0.3073, 1.024), (0.7486, -0.4591, 1.077), (0.7248, -0.7306, 1.171), (0.9131, -0.5779, 1.118), (0.2059, -0.7332, 1.172), (-0.0007595, -0.7524, 1.179), (-0.2205, -0.9285, 1.24), (0.02669, -0.9465, 1.246), (-1.039, 0.05466, 0.8979), (-1.059, 0.2502, 0.8298), (-1.246, 0.4581, 0.7575), (-1.265, 0.2242, 0.8389), (-0.8805, 0.807, 0.636), (-0.7486, 0.9588, 0.5832), (-0.7248, 1.23, 0.4887), (-0.9131, 1.078, 0.5418), (-0.206, 1.233, 0.4877), (0.0007524, 1.252, 0.481), (0.2205, 1.428, 0.4197), (-0.02669, 1.446, 0.4135), (-0.5892, -0.5833, 1.12), (-0.7497, -0.4586, 1.077), (-1.037, -0.4361, 1.069), (-0.8753, -0.6142, 1.131), (0.4061, 1.176, 0.5076), (0.5892, 1.083, 0.5398), (0.8753, 1.114, 0.529), (0.6804, 1.259, 0.4786), (0.9791, 0.633, 0.6964), (1.039, 0.445, 0.7618), (1.265, 0.2755, 0.8208), (1.235, 0.5084, 0.7397), (0.9785, -0.1341, 0.9634), (0.8805, -0.3073, 1.024), (0.9131, -0.5779, 1.118), (1.066, -0.3935, 1.054), (0.4047, -0.6763, 1.152), (0.2059, -0.7332, 1.172), (0.02669, -0.9465, 1.246), (0.2729, -0.9185, 1.236), (-0.4061, -0.676, 1.152), (-0.5892, -0.5833, 1.12), (-0.8753, -0.6142, 1.131), (-0.6804, -0.7591, 1.181), (-0.9791, -0.1334, 0.9633), (-1.039, 0.05466, 0.8979), (-1.265, 0.2242, 0.8389), (-1.235, -0.008728, 0.92), (-0.9785, 0.6337, 0.6964), (-0.8805, 0.807, 0.636), (-0.9131, 1.078, 0.5418), (-1.066, 0.8931, 0.6061), (-0.4047, 1.176, 0.5076), (-0.206, 1.233, 0.4877), (-0.02669, 1.446, 0.4135), (-0.2729, 1.418, 0.4232), (0.1391, 0.9028, 0.3105), (-0.01692, 0.9141, 0.3065), (-0.1723, 0.8965, 0.3127), (-0.3211, 0.8505, 0.3287), (-0.4575, 0.7779, 0.354), (-0.5764, 0.6815, 0.3876), (-0.6731, 0.5651, 0.4281), (-0.7439, 0.433, 0.4741), (-0.7862, 0.2905, 0.5237), (-0.7983, 0.1428, 0.5751), (-0.7796, -0.004156, 0.6262), (-0.7311, -0.1449, 0.6752), (-0.6544, -0.2739, 0.7201), (-0.5526, -0.3863, 0.7592), (-0.4295, -0.4778, 0.7911), (-0.29, -0.5448, 0.8144), (-0.1393, -0.5847, 0.8282), (0.01678, -0.5961, 0.8322), (0.1722, -0.5784, 0.826), (0.3209, -0.5324, 0.81), (0.4574, -0.4598, 0.7847), (0.5762, -0.3634, 0.7511), (0.673, -0.247, 0.7106), (0.7438, -0.115, 0.6646), (0.7861, 0.02762, 0.615), (0.7981, 0.1752, 0.5636), (0.7795, 0.3222, 0.5125), (0.7309, 0.463, 0.4635), (0.6542, 0.592, 0.4186), (0.5524, 0.7044, 0.3795), (0.4294, 0.7959, 0.3476), (0.2898, 0.8629, 0.3244), (-6.977e-05, 0.159, 0.5694), (0.0005441, 0.9748, 0.4667), (-0.1561, 0.9603, 0.4718), (-0.3067, 0.9171, 0.4868), (-0.4455, 0.847, 0.5113), (-0.5672, 0.7526, 0.5441), (-0.6672, 0.6375, 0.5842), (-0.7414, 0.5063, 0.6299), (-0.7872, 0.3638, 0.6795), (-0.8028, 0.2157, 0.731), (-0.7874, 0.06751, 0.7826), (-0.7419, -0.07496, 0.8322), (-0.6678, -0.2063, 0.8779), (-0.5681, -0.3214, 0.9179), (-0.4465, -0.4159, 0.9508), (-0.3078, -0.4861, 0.9752), (-0.1572, -0.5294, 0.9903), (-0.0006014, -0.544, 0.9953), (0.156, -0.5295, 0.9903), (0.3066, -0.4863, 0.9752), (0.4455, -0.4162, 0.9508), (0.5672, -0.3218, 0.9179), (0.6671, -0.2067, 0.8779), (0.7414, -0.07548, 0.8322), (0.7872, 0.06697, 0.7826), (0.8027, 0.2151, 0.731), (0.7874, 0.3633, 0.6795), (0.7418, 0.5057, 0.6299), (0.6677, 0.6371, 0.5842), (0.568, 0.7522, 0.5441), (0.4464, 0.8467, 0.5113), (0.3077, 0.9169, 0.4868), (0.1571, 0.9602, 0.4718), (-2.885e-05, 0.2154, 0.731), (-0.5979, 0.3968, 0.5119), (-1.134, 0.3676, 0.5065), (-1.647, 0.3155, 0.3345), (-2.096, 0.232, 0.09809), (-2.465, 0.1302, -0.19), (-2.739, 0.01413, -0.5187), (-2.908, -0.1119, -0.8754), (-2.965, -0.2429, -1.246), (-2.908, -0.3739, -1.617), (-2.739, -0.4999, -1.974), (-2.465, -0.616, -2.303), (-2.096, -0.7178, -2.591), (-1.647, -0.8013, -2.827), (-1.135, -0.8634, -3.003), (-0.5784, -0.9016, -3.111), (-0.6758, 0.5244, 0.3788), (-1.095, 0.4387, 0.2443), (-1.453, 0.6094, 0.09328), (-1.85, 0.2648, -0.06476), (-2.175, 0.08636, -0.3142), (-2.417, 0.3033, -0.6214), (-2.566, -0.1273, -0.919), (-2.616, -0.01484, -1.259), (-2.566, -0.3585, -1.574), (-2.417, -0.3472, -1.895), (-2.175, -0.5722, -2.178), (-1.85, -0.662, -2.433), (-1.453, -0.7357, -2.641), (-1.001, -0.7904, -2.796), (-0.5104, -0.8242, -2.892), (-0.6061, 0.1199, 0.6726), (-1.135, 0.08456, 0.6167), (-1.647, 0.02918, 0.4357), (-2.096, -0.05434, 0.1992), (-2.465, -0.1561, -0.08887), (-2.739, -0.2722, -0.4176), (-2.908, -0.3982, -0.7742), (-2.965, -0.5293, -1.145), (-2.908, -0.6603, -1.516), (-2.739, -0.7863, -1.873), (-2.465, -0.9024, -2.201), (-2.096, -1.004, -2.489), (-1.647, -1.088, -2.726), (-1.135, -1.15, -2.902), (-0.5784, -1.188, -3.01), (-0.6, -0.3344, 0.7489), (-1.056, -0.1704, 0.3971), (-1.453, -0.4448, 0.2717), (-1.85, -0.1102, 0.04115), (-2.175, -0.2, -0.2131), (-2.417, -0.607, -0.4144), (-2.566, -0.4069, -0.8182), (-2.616, -0.7114, -1.13), (-2.566, -0.6449, -1.472), (-2.417, -0.84, -1.783), (-2.175, -0.8585, -2.077), (-1.85, -0.9483, -2.331), (-1.453, -1.022, -2.54), (-1.001, -1.077, -2.695), (-0.5104, -1.111, -2.791), (-1.85, -0.7044, -2.418), (-1.453, -0.7781, -2.626), (-0.5103, 0.4054, 0.3983), (-1.141, 0.2622, 0.3187), (-2.417, -0.05852, -0.5893), (-2.566, -0.1697, -0.904), (-2.175, -0.6146, -2.163), (-2.175, 0.04394, -0.2992), (-1.85, 0.1337, -0.04502), (-2.417, -0.5121, -1.873), (-0.5104, -0.8666, -2.877), (-1.453, 0.2075, 0.1636), (-2.566, -0.4009, -1.559), (-2.616, -0.2853, -1.231), (-1.001, -0.8329, -2.781), (-1.453, -0.9743, -2.557), (-1.093, 0.06672, 0.4012), (-2.566, -0.3659, -0.8347), (-1.85, -0.9006, -2.348), (-0.5106, -0.03669, 0.5036), (-2.417, -0.2547, -0.52), (-2.175, -0.8108, -2.094), (-2.175, -0.1523, -0.2299), (-1.85, -0.06246, 0.02429), (-2.417, -0.7083, -1.804), (-0.5104, -1.063, -2.807), (-1.453, 0.01124, 0.2329), (-2.566, -0.5972, -1.489), (-2.616, -0.4815, -1.162), (-1.001, -1.029, -2.712), (-2.846, -0.119, -0.4397), (-2.561, 0.001646, -0.09815), (-2.178, 0.1074, 0.2012), (-2.561, -0.7738, -2.293), (-2.846, -0.6531, -1.952), (-0.601, -1.071, -3.133), (-1.712, 0.1825, 0.449), (-3.021, -0.5222, -1.581), (-3.081, -0.3861, -1.196), (-1.179, -1.031, -3.021), (-1.179, 0.2489, 0.5876), (-3.021, -0.2499, -0.8103), (-1.711, -0.9664, -2.838), (-2.178, -0.8796, -2.593), (-0.6401, 0.2776, 0.6425), (-0.5925, 0.4772, 0.6466), (-0.5506, 0.5981, 0.5054), (-0.5865, 0.05916, 0.8124), (-0.5686, -0.3326, 0.7643), (-0.601, 0.297, 0.7525), (9.342e-08, -0.9145, -3.148), (0.5981, 0.3964, 0.5119), (1.135, 0.3668, 0.5065), (1.647, 0.3155, 0.3345), (2.096, 0.232, 0.09809), (2.465, 0.1302, -0.19), (2.739, 0.01413, -0.5187), (2.908, -0.1119, -0.8754), (2.965, -0.2429, -1.246), (2.908, -0.3739, -1.617), (2.739, -0.4999, -1.974), (2.465, -0.616, -2.303), (2.096, -0.7178, -2.591), (1.647, -0.8013, -2.827), (1.135, -0.8634, -3.003), (0.5784, -0.9016, -3.111), (9.342e-08, -0.8356, -2.924), (0.0005544, 0.9852, 0.1861), (0.6762, 0.5239, 0.3788), (1.095, 0.4387, 0.2443), (1.453, 0.6094, 0.09328), (1.85, 0.2648, -0.06476), (2.175, 0.08636, -0.3142), (2.417, 0.3033, -0.6214), (2.566, -0.1273, -0.919), (2.616, -0.01484, -1.259), (2.566, -0.3585, -1.574), (2.417, -0.3472, -1.895), (2.175, -0.5722, -2.178), (1.85, -0.662, -2.433), (1.453, -0.7357, -2.641), (1.001, -0.7904, -2.796), (0.5104, -0.8242, -2.892), (9.342e-08, -1.201, -3.046), (0.6059, 0.1194, 0.6726), (1.134, 0.08377, 0.6167), (1.647, 0.02918, 0.4357), (2.096, -0.05434, 0.1992), (2.465, -0.1561, -0.08887), (2.739, -0.2722, -0.4176), (2.908, -0.3982, -0.7742), (2.965, -0.5293, -1.145), (2.908, -0.6603, -1.516), (2.739, -0.7863, -1.873), (2.465, -0.9024, -2.201), (2.096, -1.004, -2.489), (1.647, -1.088, -2.726), (1.135, -1.15, -2.902), (0.5784, -1.188, -3.01), (9.342e-08, -1.122, -2.823), (-0.0006458, -0.6055, 0.7529), (0.5991, -0.3474, 0.6916), (1.056, -0.156, 0.5591), (1.453, -0.4448, 0.2717), (1.85, -0.1102, 0.04115), (2.175, -0.2, -0.2131), (2.417, -0.607, -0.4144), (2.566, -0.4069, -0.8182), (2.616, -0.7114, -1.13), (2.566, -0.6449, -1.472), (2.417, -0.84, -1.783), (2.175, -0.8585, -2.077), (1.85, -0.9483, -2.331), (1.453, -1.022, -2.54), (1.001, -1.077, -2.695), (0.5104, -1.111, -2.791), (1.85, -0.7044, -2.418), (1.453, -0.7781, -2.626), (0.5105, 0.4051, 0.3983), (1.141, 0.2622, 0.3187), (0.0002129, 0.5333, 0.4117), (2.417, -0.05852, -0.5893), (2.566, -0.1697, -0.904), (2.175, -0.6146, -2.163), (2.175, 0.04394, -0.2992), (1.85, 0.1337, -0.04502), (2.417, -0.5121, -1.873), (0.5104, -0.8666, -2.877), (9.342e-08, -0.878, -2.909), (1.453, 0.2075, 0.1636), (2.566, -0.4009, -1.559), (2.616, -0.2853, -1.231), (1.001, -0.8329, -2.781), (1.453, -0.9743, -2.557), (1.093, 0.06672, 0.4012), (2.566, -0.3659, -0.8347), (9.342e-08, -1.074, -2.84), (1.85, -0.9006, -2.348), (0.5102, -0.03704, 0.5036), (-0.0003102, -0.1603, 0.6344), (2.417, -0.2547, -0.52), (2.175, -0.8108, -2.094), (2.175, -0.1523, -0.2299), (1.85, -0.06246, 0.02429), (2.417, -0.7083, -1.804), (0.5104, -1.063, -2.807), (1.453, 0.01124, 0.2329), (2.566, -0.5972, -1.489), (2.616, -0.4815, -1.162), (1.001, -1.029, -2.712), (2.846, -0.119, -0.4397), (2.561, 0.001646, -0.09815), (2.178, 0.1074, 0.2012), (2.561, -0.7738, -2.293), (2.846, -0.6531, -1.952), (9.342e-08, -1.084, -3.171), (0.601, -1.071, -3.133), (1.711, 0.1813, 0.449), (3.021, -0.5222, -1.581), (3.081, -0.3861, -1.196), (1.179, -1.031, -3.021), (1.179, 0.2481, 0.5876), (3.021, -0.2499, -0.8103), (1.711, -0.9664, -2.838), (2.178, -0.8796, -2.593), (0.6401, 0.2771, 0.6425), (0.0001372, 0.4366, 0.764), (0.000571, 1.01, 0.3889), (-0.0001131, 0.1051, 0.8979), (-0.000631, -0.5837, 0.9341), (4.477e-05, 0.3142, 0.8131), (0.5928, 0.4768, 0.6466), (0.5511, 0.5977, 0.5054), (0.5862, 0.05875, 0.8124), (0.5677, -0.333, 0.7643), (0.601, 0.2966, 0.7525)], [], [(31, 30, 62, 63), (27, 26, 58, 59), (23, 22, 54, 55), (19, 18, 50, 51), (11, 10, 42, 43), (7, 6, 38, 39), (3, 2, 34, 35), (15, 14, 46, 47), (0, 31, 63, 32), (28, 27, 59, 60), (24, 23, 55, 56), (20, 19, 51, 52), (16, 15, 47, 48), (12, 11, 43, 44), (8, 7, 39, 40), (4, 3, 35, 36), (29, 28, 60, 61), (25, 24, 56, 57), (21, 20, 52, 53), (17, 16, 48, 49), (1, 0, 32, 33), (13, 12, 44, 45), (9, 8, 40, 41), (5, 4, 36, 37), (30, 29, 61, 62), (26, 25, 57, 58), (22, 21, 53, 54), (18, 17, 49, 50), (6, 5, 37, 38), (2, 1, 33, 34), (14, 13, 45, 46), (10, 9, 41, 42), (30, 31, 95, 94), (26, 27, 91, 90), (22, 23, 87, 86), (18, 19, 83, 82), (10, 11, 75, 74), (6, 7, 71, 70), (2, 3, 67, 66), (14, 15, 79, 78), (31, 0, 64, 95), (27, 28, 92, 91), (23, 24, 88, 87), (19, 20, 84, 83), (15, 16, 80, 79), (11, 12, 76, 75), (7, 8, 72, 71), (3, 4, 68, 67), (28, 29, 93, 92), (24, 25, 89, 88), (20, 21, 85, 84), (16, 17, 81, 80), (0, 1, 65, 64), (12, 13, 77, 76), (8, 9, 73, 72), (4, 5, 69, 68), (29, 30, 94, 93), (25, 26, 90, 89), (21, 22, 86, 85), (17, 18, 82, 81), (5, 6, 70, 69), (1, 2, 66, 65), (13, 14, 78, 77), (9, 10, 74, 73), (127, 126, 158, 159), (123, 122, 154, 155), (119, 118, 150, 151), (115, 114, 146, 147), (107, 106, 138, 139), (103, 102, 134, 135), (99, 98, 130, 131), (111, 110, 142, 143), (96, 127, 159, 128), (124, 123, 155, 156), (120, 119, 151, 152), (116, 115, 147, 148), (112, 111, 143, 144), (108, 107, 139, 140), (104, 103, 135, 136), (100, 99, 131, 132), (125, 124, 156, 157), (121, 120, 152, 153), (117, 116, 148, 149), (113, 112, 144, 145), (97, 96, 128, 129), (109, 108, 140, 141), (105, 104, 136, 137), (101, 100, 132, 133), (126, 125, 157, 158), (122, 121, 153, 154), (118, 117, 149, 150), (114, 113, 145, 146), (102, 101, 133, 134), (98, 97, 129, 130), (110, 109, 141, 142), (106, 105, 137, 138), (155, 154, 314, 315), (160, 161, 162, 163), (62, 161, 160, 63), (126, 162, 161, 62), (127, 163, 162, 126), (63, 160, 163, 127), (164, 165, 166, 167), (58, 165, 164, 59), (122, 166, 165, 58), (123, 167, 166, 122), (59, 164, 167, 123), (168, 169, 170, 171), (54, 169, 168, 55), (118, 170, 169, 54), (119, 171, 170, 118), (55, 168, 171, 119), (172, 173, 174, 175), (50, 173, 172, 51), (114, 174, 173, 50), (115, 175, 174, 114), (51, 172, 175, 115), (176, 177, 178, 179), (46, 177, 176, 47), (110, 178, 177, 46), (111, 179, 178, 110), (47, 176, 179, 111), (180, 181, 182, 183), (42, 181, 180, 43), (106, 182, 181, 42), (107, 183, 182, 106), (43, 180, 183, 107), (184, 185, 186, 187), (38, 185, 184, 39), (102, 186, 185, 38), (103, 187, 186, 102), (39, 184, 187, 103), (188, 189, 190, 191), (34, 189, 188, 35), (98, 190, 189, 34), (99, 191, 190, 98), (35, 188, 191, 99), (192, 193, 194, 195), (63, 193, 192, 32), (127, 194, 193, 63), (96, 195, 194, 127), (32, 192, 195, 96), (196, 197, 198, 199), (59, 197, 196, 60), (123, 198, 197, 59), (124, 199, 198, 123), (60, 196, 199, 124), (200, 201, 202, 203), (55, 201, 200, 56), (119, 202, 201, 55), (120, 203, 202, 119), (56, 200, 203, 120), (204, 205, 206, 207), (51, 205, 204, 52), (115, 206, 205, 51), (116, 207, 206, 115), (52, 204, 207, 116), (208, 209, 210, 211), (35, 209, 208, 36), (99, 210, 209, 35), (100, 211, 210, 99), (36, 208, 211, 100), (212, 213, 214, 215), (47, 213, 212, 48), (111, 214, 213, 47), (112, 215, 214, 111), (48, 212, 215, 112), (216, 217, 218, 219), (43, 217, 216, 44), (107, 218, 217, 43), (108, 219, 218, 107), (44, 216, 219, 108), (220, 221, 222, 223), (39, 221, 220, 40), (103, 222, 221, 39), (104, 223, 222, 103), (40, 220, 223, 104), (224, 225, 226, 227), (60, 225, 224, 61), (124, 226, 225, 60), (125, 227, 226, 124), (61, 224, 227, 125), (228, 229, 230, 231), (56, 229, 228, 57), (120, 230, 229, 56), (121, 231, 230, 120), (57, 228, 231, 121), (232, 233, 234, 235), (52, 233, 232, 53), (116, 234, 233, 52), (117, 235, 234, 116), (53, 232, 235, 117), (236, 237, 238, 239), (48, 237, 236, 49), (112, 238, 237, 48), (113, 239, 238, 112), (49, 236, 239, 113), (240, 241, 242, 243), (40, 241, 240, 41), (104, 242, 241, 40), (105, 243, 242, 104), (41, 240, 243, 105), (244, 245, 246, 247), (36, 245, 244, 37), (100, 246, 245, 36), (101, 247, 246, 100), (37, 244, 247, 101), (248, 249, 250, 251), (32, 249, 248, 33), (96, 250, 249, 32), (97, 251, 250, 96), (33, 248, 251, 97), (252, 253, 254, 255), (44, 253, 252, 45), (108, 254, 253, 44), (109, 255, 254, 108), (45, 252, 255, 109), (256, 257, 258, 259), (61, 257, 256, 62), (125, 258, 257, 61), (126, 259, 258, 125), (62, 256, 259, 126), (260, 261, 262, 263), (57, 261, 260, 58), (121, 262, 261, 57), (122, 263, 262, 121), (58, 260, 263, 122), (264, 265, 266, 267), (53, 265, 264, 54), (117, 266, 265, 53), (118, 267, 266, 117), (54, 264, 267, 118), (268, 269, 270, 271), (49, 269, 268, 50), (113, 270, 269, 49), (114, 271, 270, 113), (50, 268, 271, 114), (272, 273, 274, 275), (45, 273, 272, 46), (109, 274, 273, 45), (110, 275, 274, 109), (46, 272, 275, 110), (276, 277, 278, 279), (41, 277, 276, 42), (105, 278, 277, 41), (106, 279, 278, 105), (42, 276, 279, 106), (280, 281, 282, 283), (37, 281, 280, 38), (101, 282, 281, 37), (102, 283, 282, 101), (38, 280, 283, 102), (284, 285, 286, 287), (33, 285, 284, 34), (97, 286, 285, 33), (98, 287, 286, 97), (34, 284, 287, 98), (146, 145, 305, 306), (149, 148, 308, 309), (140, 139, 299, 300), (131, 130, 290, 291), (159, 158, 318, 319), (150, 149, 309, 310), (144, 143, 303, 304), (135, 134, 294, 295), (153, 152, 312, 313), (129, 128, 288, 289), (154, 153, 313, 314), (157, 156, 316, 317), (139, 138, 298, 299), (130, 129, 289, 290), (148, 147, 307, 308), (133, 132, 292, 293), (158, 157, 317, 318), (143, 142, 302, 303), (134, 133, 293, 294), (152, 151, 311, 312), (137, 136, 296, 297), (138, 137, 297, 298), (156, 155, 315, 316), (147, 146, 306, 307), (132, 131, 291, 292), (141, 140, 300, 301), (128, 159, 319, 288), (151, 150, 310, 311), (142, 141, 301, 302), (145, 144, 304, 305), (136, 135, 295, 296), (315, 320, 316), (318, 320, 319), (300, 320, 301), (291, 320, 292), (309, 320, 310), (294, 320, 295), (319, 320, 288), (295, 320, 296), (313, 320, 314), (304, 320, 305), (289, 320, 290), (298, 320, 299), (317, 320, 318), (308, 320, 309), (299, 320, 300), (302, 320, 303), (293, 320, 294), (312, 320, 313), (303, 320, 304), (306, 320, 307), (297, 320, 298), (307, 320, 308), (316, 320, 317), (301, 320, 302), (292, 320, 293), (310, 320, 311), (311, 320, 312), (305, 320, 306), (296, 320, 297), (314, 320, 315), (290, 320, 291), (68, 69, 326, 325), (93, 94, 351, 350), (69, 70, 327, 326), (87, 88, 345, 344), (78, 79, 336, 335), (72, 73, 330, 329), (91, 92, 349, 348), (82, 83, 340, 339), (73, 74, 331, 330), (76, 77, 334, 333), (67, 68, 325, 324), (95, 64, 321, 352), (86, 87, 344, 343), (77, 78, 335, 334), (80, 81, 338, 337), (71, 72, 329, 328), (81, 82, 339, 338), (90, 91, 348, 347), (75, 76, 333, 332), (66, 67, 324, 323), (84, 85, 342, 341), (94, 95, 352, 351), (85, 86, 343, 342), (70, 71, 328, 327), (88, 89, 346, 345), (79, 80, 337, 336), (64, 65, 322, 321), (89, 90, 347, 346), (92, 93, 350, 349), (74, 75, 332, 331), (65, 66, 323, 322), (83, 84, 341, 340), (352, 353, 351), (328, 353, 327), (346, 353, 345), (337, 353, 336), (331, 353, 330), (332, 353, 331), (350, 353, 349), (341, 353, 340), (326, 353, 325), (335, 353, 334), (345, 353, 344), (336, 353, 335), (339, 353, 338), (330, 353, 329), (349, 353, 348), (340, 353, 339), (343, 353, 342), (334, 353, 333), (325, 353, 324), (321, 353, 352), (344, 353, 343), (338, 353, 337), (329, 353, 328), (347, 353, 346), (323, 353, 322), (348, 353, 347), (351, 353, 350), (333, 353, 332), (324, 353, 323), (342, 353, 341), (327, 353, 326), (288, 320, 289), (322, 353, 321), (458, 384, 461, 463), (367, 366, 381, 382), (363, 362, 377, 378), (359, 358, 373, 374), (355, 354, 369, 370), (368, 367, 382, 383), (364, 363, 378, 379), (360, 359, 374, 375), (356, 355, 370, 371), (464, 368, 383, 480), (365, 364, 379, 380), (361, 360, 375, 376), (357, 356, 371, 372), (366, 365, 380, 381), (362, 361, 376, 377), (358, 357, 372, 373), (481, 369, 460, 581), (397, 412, 411, 396), (393, 408, 407, 392), (389, 404, 403, 388), (385, 400, 399, 384), (398, 413, 412, 397), (394, 409, 408, 393), (390, 405, 404, 389), (386, 401, 400, 385), (497, 513, 413, 398), (395, 410, 409, 394), (391, 406, 405, 390), (387, 402, 401, 386), (396, 411, 410, 395), (392, 407, 406, 391), (388, 403, 402, 387), (444, 389, 388, 445), (432, 410, 411, 429), (445, 388, 387, 446), (447, 394, 393, 448), (433, 399, 400, 430), (553, 514, 399, 433), (434, 404, 405, 431), (569, 497, 398, 449), (435, 409, 410, 432), (446, 387, 386, 450), (448, 393, 392, 451), (451, 392, 391, 452), (436, 403, 404, 434), (449, 398, 397, 453), (437, 402, 403, 436), (438, 408, 409, 435), (450, 386, 385, 454), (439, 413, 513, 550), (452, 391, 390, 455), (453, 397, 396, 456), (456, 396, 395, 457), (440, 401, 402, 437), (441, 407, 408, 438), (454, 385, 384, 458), (442, 406, 407, 441), (443, 412, 413, 439), (384, 399, 462, 461), (455, 390, 389, 444), (430, 400, 401, 440), (457, 395, 394, 447), (431, 405, 406, 442), (429, 411, 412, 443), (381, 415, 428, 382), (375, 419, 427, 376), (370, 417, 425, 371), (382, 428, 424, 383), (376, 427, 426, 377), (377, 426, 423, 378), (371, 425, 422, 372), (383, 424, 542, 480), (378, 423, 420, 379), (372, 422, 421, 373), (373, 421, 418, 374), (379, 420, 414, 380), (374, 418, 419, 375), (481, 534, 416, 369), (369, 416, 417, 370), (380, 414, 415, 381), (415, 429, 443, 428), (419, 431, 442, 427), (417, 430, 440, 425), (428, 443, 439, 424), (427, 442, 441, 426), (426, 441, 438, 423), (425, 440, 437, 422), (424, 439, 550, 542), (423, 438, 435, 420), (422, 437, 436, 421), (421, 436, 434, 418), (420, 435, 432, 414), (418, 434, 431, 419), (534, 553, 433, 416), (416, 433, 430, 417), (414, 432, 429, 415), (365, 457, 447, 364), (360, 455, 444, 359), (354, 458, 463, 459), (355, 454, 458, 354), (366, 456, 457, 365), (367, 453, 456, 366), (361, 452, 455, 360), (356, 450, 454, 355), (368, 449, 453, 367), (362, 451, 452, 361), (363, 448, 451, 362), (357, 446, 450, 356), (464, 569, 449, 368), (364, 447, 448, 363), (358, 445, 446, 357), (359, 444, 445, 358), (459, 580, 581, 460), (461, 462, 583, 582), (463, 461, 582, 584), (459, 463, 584, 580), (399, 514, 583, 462), (369, 354, 459, 460), (579, 589, 587, 498), (478, 495, 494, 477), (474, 491, 490, 473), (470, 487, 486, 469), (466, 483, 482, 465), (479, 496, 495, 478), (475, 492, 491, 474), (471, 488, 487, 470), (467, 484, 483, 466), (464, 480, 496, 479), (476, 493, 492, 475), (472, 489, 488, 471), (468, 485, 484, 467), (477, 494, 493, 476), (473, 490, 489, 472), (469, 486, 485, 468), (481, 581, 586, 482), (511, 510, 527, 528), (507, 506, 523, 524), (503, 502, 519, 520), (499, 498, 515, 516), (512, 511, 528, 529), (508, 507, 524, 525), (504, 503, 520, 521), (500, 499, 516, 517), (497, 512, 529, 513), (509, 508, 525, 526), (505, 504, 521, 522), (501, 500, 517, 518), (510, 509, 526, 527), (506, 505, 522, 523), (502, 501, 518, 519), (564, 565, 502, 503), (551, 547, 527, 526), (565, 566, 501, 502), (567, 568, 507, 508), (552, 548, 516, 515), (553, 552, 515, 514), (554, 549, 521, 520), (569, 570, 512, 497), (555, 551, 526, 525), (566, 571, 500, 501), (568, 572, 506, 507), (572, 573, 505, 506), (556, 554, 520, 519), (570, 574, 511, 512), (557, 556, 519, 518), (558, 555, 525, 524), (571, 575, 499, 500), (559, 550, 513, 529), (573, 576, 504, 505), (574, 577, 510, 511), (577, 578, 509, 510), (560, 557, 518, 517), (561, 558, 524, 523), (575, 579, 498, 499), (562, 561, 523, 522), (563, 559, 529, 528), (498, 587, 588, 515), (576, 564, 503, 504), (548, 560, 517, 516), (578, 567, 508, 509), (549, 562, 522, 521), (547, 563, 528, 527), (494, 495, 546, 531), (488, 489, 545, 536), (483, 484, 543, 533), (495, 496, 541, 546), (489, 490, 544, 545), (490, 491, 540, 544), (484, 485, 539, 543), (496, 480, 542, 541), (491, 492, 537, 540), (485, 486, 538, 539), (486, 487, 535, 538), (492, 493, 530, 537), (487, 488, 536, 535), (481, 482, 532, 534), (482, 483, 533, 532), (493, 494, 531, 530), (531, 546, 563, 547), (536, 545, 562, 549), (533, 543, 560, 548), (546, 541, 559, 563), (545, 544, 561, 562), (544, 540, 558, 561), (543, 539, 557, 560), (541, 542, 550, 559), (540, 537, 555, 558), (539, 538, 556, 557), (538, 535, 554, 556), (537, 530, 551, 555), (535, 536, 549, 554), (534, 532, 552, 553), (532, 533, 548, 552), (530, 531, 547, 551), (476, 475, 567, 578), (471, 470, 564, 576), (465, 585, 589, 579), (466, 465, 579, 575), (477, 476, 578, 577), (478, 477, 577, 574), (472, 471, 576, 573), (467, 466, 575, 571), (479, 478, 574, 570), (473, 472, 573, 572), (474, 473, 572, 568), (468, 467, 571, 566), (464, 479, 570, 569), (475, 474, 568, 567), (469, 468, 566, 565), (470, 469, 565, 564), (585, 586, 581, 580), (587, 582, 583, 588), (589, 584, 582, 587), (585, 580, 584, 589), (515, 588, 583, 514), (482, 586, 585, 465)])
me_ring.polygons.foreach_set('use_smooth', [True] * 620)
_k = {(64, 65): 1.0, (65, 66): 1.0, (66, 67): 1.0, (67, 68): 1.0, (68, 69): 1.0, (69, 70): 1.0, (70, 71): 1.0, (71, 72): 1.0, (72, 73): 1.0, (73, 74): 1.0, (74, 75): 1.0, (75, 76): 1.0, (76, 77): 1.0, (77, 78): 1.0, (78, 79): 1.0, (79, 80): 1.0, (80, 81): 1.0, (81, 82): 1.0, (82, 83): 1.0, (83, 84): 1.0, (84, 85): 1.0, (85, 86): 1.0, (86, 87): 1.0, (87, 88): 1.0, (88, 89): 1.0, (89, 90): 1.0, (90, 91): 1.0, (91, 92): 1.0, (92, 93): 1.0, (93, 94): 1.0, (94, 95): 1.0, (64, 95): 1.0, (128, 129): 0.8, (129, 130): 0.8, (130, 131): 0.8, (131, 132): 0.8, (132, 133): 0.8, (133, 134): 0.8, (134, 135): 0.8, (135, 136): 0.8, (136, 137): 0.8, (137, 138): 0.8, (138, 139): 0.8, (139, 140): 0.8, (140, 141): 0.8, (141, 142): 0.8, (142, 143): 0.8, (143, 144): 0.8, (144, 145): 0.8, (145, 146): 0.8, (146, 147): 0.8, (147, 148): 0.8, (148, 149): 0.8, (149, 150): 0.8, (150, 151): 0.8, (151, 152): 0.8, (152, 153): 0.8, (153, 154): 0.8, (154, 155): 0.8, (155, 156): 0.8, (156, 157): 0.8, (157, 158): 0.8, (158, 159): 0.8, (128, 159): 0.8, (369, 481): 1.0, (369, 370): 1.0, (370, 371): 1.0, (371, 372): 1.0, (372, 373): 1.0, (373, 374): 1.0, (374, 375): 1.0, (375, 376): 1.0, (376, 377): 1.0, (377, 378): 1.0, (378, 379): 1.0, (379, 380): 1.0, (380, 381): 1.0, (381, 382): 1.0, (382, 383): 1.0, (383, 480): 1.0, (399, 514): 1.0, (399, 400): 1.0, (400, 401): 1.0, (401, 402): 1.0, (402, 403): 1.0, (403, 404): 1.0, (404, 405): 1.0, (405, 406): 1.0, (406, 407): 1.0, (407, 408): 1.0, (408, 409): 1.0, (409, 410): 1.0, (410, 411): 1.0, (411, 412): 1.0, (412, 413): 1.0, (413, 513): 1.0, (460, 581): 1.0, (459, 460): 1.0, (462, 583): 1.0, (461, 462): 1.0, (461, 463): 1.0, (459, 463): 1.0, (481, 482): 1.0, (482, 483): 1.0, (483, 484): 1.0, (484, 485): 1.0, (485, 486): 1.0, (486, 487): 1.0, (487, 488): 1.0, (488, 489): 1.0, (489, 490): 1.0, (490, 491): 1.0, (491, 492): 1.0, (492, 493): 1.0, (493, 494): 1.0, (494, 495): 1.0, (495, 496): 1.0, (480, 496): 1.0, (514, 515): 1.0, (515, 516): 1.0, (516, 517): 1.0, (517, 518): 1.0, (518, 519): 1.0, (519, 520): 1.0, (520, 521): 1.0, (521, 522): 1.0, (522, 523): 1.0, (523, 524): 1.0, (524, 525): 1.0, (525, 526): 1.0, (526, 527): 1.0, (527, 528): 1.0, (528, 529): 1.0, (513, 529): 1.0, (581, 586): 1.0, (585, 586): 1.0, (583, 588): 1.0, (587, 588): 1.0, (587, 589): 1.0, (585, 589): 1.0}
me_ring.attributes.new('crease_edge', 'FLOAT', 'EDGE').data.foreach_set('value', [_k.get((min(e.vertices), max(e.vertices)), 0.0) for e in me_ring.edges])
me_ring.materials.append(mat_ring)
me_ring.materials.append(mat_white_marble)
me_ring.use_remesh_preserve_volume = False
me_ring.use_remesh_preserve_attributes = False
me_ring.use_mirror_vertex_groups = False
me_ring.update()

# ---- objects
ob_white_marble = bpy.data.objects.new('White_Marble', me_white_marble)
ob_ring = bpy.data.objects.new('Ring', me_ring)

# ---- transforms, parenting, visibility, modifiers, constraints
ob_white_marble.location = (0.04923, -6.451, 3.65)
ob_white_marble.rotation_euler = (1.912, 0.001521, -0.02121)
ob_white_marble.scale = (3.588, 5.309, 5.256)
ob_white_marble.lineart.crease_threshold = 0.0
_m = ob_white_marble.modifiers.new('Subsurf', 'SUBSURF')
_m.uv_smooth = 'PRESERVE_CORNERS'
_m.levels = 3
_m.render_levels = 3
_m.show_only_control_edges = False
ob_ring.location = (0.04923, -6.451, 3.65)
ob_ring.rotation_euler = (1.912, 0.001521, -0.02121)
ob_ring.scale = (3.605, 5.284, 5.305)
ob_ring.lineart.crease_threshold = 0.0
_m = ob_ring.modifiers.new('Subsurf', 'SUBSURF')
_m.uv_smooth = 'PRESERVE_CORNERS'
_m.levels = 3
_m.render_levels = 3
_m.show_only_control_edges = False

# ---- collection membership
col_collection_1.objects.link(ob_white_marble)
col_collection_1.objects.link(ob_ring)

# ---- scene / render settings (as saved in the file)
scene.frame_start = 1; scene.frame_end = 250; scene.frame_set(0)
scene.render.engine = 'BLENDER_EEVEE_NEXT'
scene.render.image_settings.color_depth = '16'
scene.render.dither_intensity = 0.0
scene.render.use_border = True
scene.cycles.use_denoising = False
scene.cycles.samples = 1000
scene.cycles.sampling_pattern = 'TABULATED_SOBOL'
scene.cycles.light_sampling_threshold = 0.0
scene.cycles.use_adaptive_sampling = False
scene.cycles.use_light_tree = False
scene.cycles.blur_glossy = 0.0
scene.cycles.pixel_filter_type = 'GAUSSIAN'
scene.cycles.sample_clamp_indirect = 0.0
scene.view_settings.view_transform = 'Standard'
bpy.context.view_layer.update()

# ---- added for rendering (the .blend has no active camera and no usable light): camera, sun
cam_auto = bpy.data.cameras.new('AutoCamera')
cam_auto.lens = 50.0
cam_auto.sensor_width = 36.0
cam_auto.clip_end = 1000.0
ob_auto_camera = bpy.data.objects.new('AutoCamera', cam_auto)
scene.collection.objects.link(ob_auto_camera)
ob_auto_camera.location = (38.3368, -47.6819, 36.5205)
ob_auto_camera.rotation_euler = (1.09748, -7.21219e-08, 0.694738)
scene.camera = ob_auto_camera
light_auto_sun = bpy.data.lights.new('AutoSun', 'SUN')
light_auto_sun.energy = 3.0
light_auto_sun.angle = 0.0523599
ob_auto_sun = bpy.data.objects.new('AutoSun', light_auto_sun)
scene.collection.objects.link(ob_auto_sun)
ob_auto_sun.rotation_euler = (0.872665, 0.174533, 0.523599)
bpy.context.view_layer.update()
